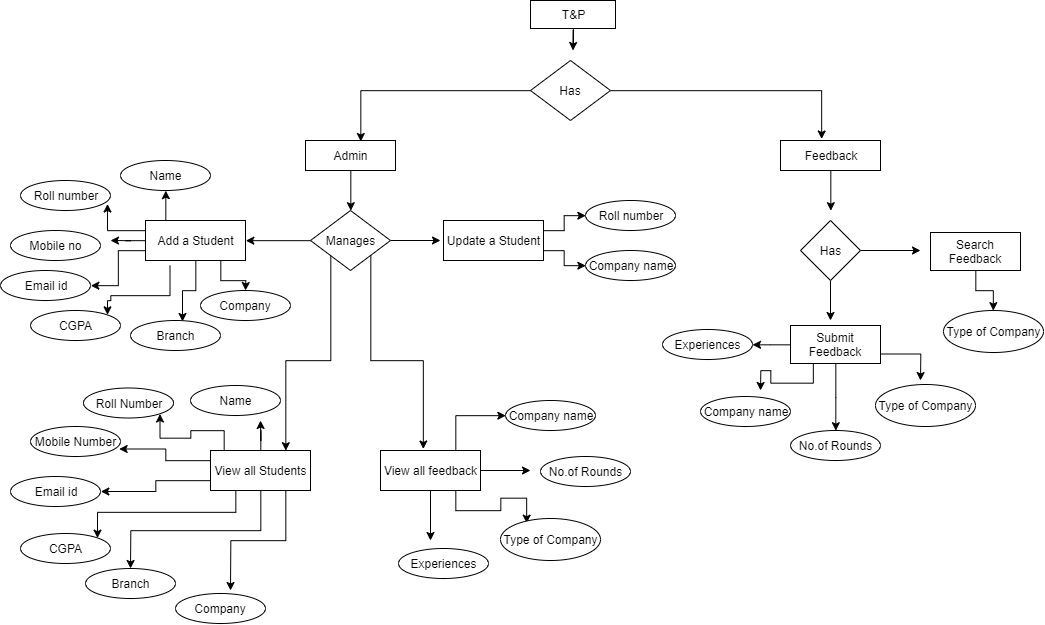

The diagram above was exported from draw.io. Its source (the exported page's mxGraphModel, read from the mxfile embedded in the PNG):
<mxGraphModel dx="853" dy="804" grid="1" gridSize="10" guides="1" tooltips="1" connect="1" arrows="1" fold="1" page="0" pageScale="1" pageWidth="827" pageHeight="1169" math="0" shadow="0">
  <root>
    <mxCell id="0" />
    <mxCell id="1" parent="0" />
    <mxCell id="rVInAyuyhd1W3DpB5w-l-15" style="edgeStyle=orthogonalEdgeStyle;rounded=0;orthogonalLoop=1;jettySize=auto;html=1;exitX=0.5;exitY=1;exitDx=0;exitDy=0;entryX=0.5;entryY=0;entryDx=0;entryDy=0;" edge="1" parent="1" source="rVInAyuyhd1W3DpB5w-l-1" target="rVInAyuyhd1W3DpB5w-l-2">
      <mxGeometry relative="1" as="geometry" />
    </mxCell>
    <mxCell id="rVInAyuyhd1W3DpB5w-l-1" value="Admin" style="rounded=0;whiteSpace=wrap;html=1;" vertex="1" parent="1">
      <mxGeometry x="325" y="40" width="90" height="30" as="geometry" />
    </mxCell>
    <mxCell id="rVInAyuyhd1W3DpB5w-l-10" style="edgeStyle=orthogonalEdgeStyle;rounded=0;orthogonalLoop=1;jettySize=auto;html=1;exitX=0;exitY=0.5;exitDx=0;exitDy=0;entryX=1;entryY=0.5;entryDx=0;entryDy=0;" edge="1" parent="1" source="rVInAyuyhd1W3DpB5w-l-2" target="rVInAyuyhd1W3DpB5w-l-3">
      <mxGeometry relative="1" as="geometry" />
    </mxCell>
    <mxCell id="rVInAyuyhd1W3DpB5w-l-12" style="edgeStyle=orthogonalEdgeStyle;rounded=0;orthogonalLoop=1;jettySize=auto;html=1;exitX=0;exitY=1;exitDx=0;exitDy=0;entryX=0.75;entryY=0;entryDx=0;entryDy=0;" edge="1" parent="1" source="rVInAyuyhd1W3DpB5w-l-2" target="rVInAyuyhd1W3DpB5w-l-5">
      <mxGeometry relative="1" as="geometry" />
    </mxCell>
    <mxCell id="rVInAyuyhd1W3DpB5w-l-13" style="edgeStyle=orthogonalEdgeStyle;rounded=0;orthogonalLoop=1;jettySize=auto;html=1;exitX=1;exitY=1;exitDx=0;exitDy=0;entryX=0.427;entryY=-0.037;entryDx=0;entryDy=0;entryPerimeter=0;" edge="1" parent="1" source="rVInAyuyhd1W3DpB5w-l-2" target="rVInAyuyhd1W3DpB5w-l-6">
      <mxGeometry relative="1" as="geometry" />
    </mxCell>
    <mxCell id="rVInAyuyhd1W3DpB5w-l-64" style="edgeStyle=orthogonalEdgeStyle;rounded=0;orthogonalLoop=1;jettySize=auto;html=1;" edge="1" parent="1" source="rVInAyuyhd1W3DpB5w-l-2">
      <mxGeometry relative="1" as="geometry">
        <mxPoint x="460" y="140" as="targetPoint" />
      </mxGeometry>
    </mxCell>
    <mxCell id="rVInAyuyhd1W3DpB5w-l-2" value="Manages" style="rhombus;whiteSpace=wrap;html=1;" vertex="1" parent="1">
      <mxGeometry x="330" y="110" width="80" height="60" as="geometry" />
    </mxCell>
    <mxCell id="rVInAyuyhd1W3DpB5w-l-32" style="edgeStyle=orthogonalEdgeStyle;rounded=0;orthogonalLoop=1;jettySize=auto;html=1;exitX=0.25;exitY=0;exitDx=0;exitDy=0;entryX=0.5;entryY=1;entryDx=0;entryDy=0;" edge="1" parent="1" source="rVInAyuyhd1W3DpB5w-l-3" target="rVInAyuyhd1W3DpB5w-l-19">
      <mxGeometry relative="1" as="geometry" />
    </mxCell>
    <mxCell id="rVInAyuyhd1W3DpB5w-l-33" style="edgeStyle=orthogonalEdgeStyle;rounded=0;orthogonalLoop=1;jettySize=auto;html=1;exitX=0;exitY=0.25;exitDx=0;exitDy=0;entryX=0.97;entryY=0.794;entryDx=0;entryDy=0;entryPerimeter=0;" edge="1" parent="1" source="rVInAyuyhd1W3DpB5w-l-3" target="rVInAyuyhd1W3DpB5w-l-20">
      <mxGeometry relative="1" as="geometry" />
    </mxCell>
    <mxCell id="rVInAyuyhd1W3DpB5w-l-34" style="edgeStyle=orthogonalEdgeStyle;rounded=0;orthogonalLoop=1;jettySize=auto;html=1;" edge="1" parent="1" source="rVInAyuyhd1W3DpB5w-l-3">
      <mxGeometry relative="1" as="geometry">
        <mxPoint x="130" y="140" as="targetPoint" />
      </mxGeometry>
    </mxCell>
    <mxCell id="rVInAyuyhd1W3DpB5w-l-35" style="edgeStyle=orthogonalEdgeStyle;rounded=0;orthogonalLoop=1;jettySize=auto;html=1;exitX=0;exitY=0.75;exitDx=0;exitDy=0;entryX=1;entryY=0.5;entryDx=0;entryDy=0;" edge="1" parent="1" source="rVInAyuyhd1W3DpB5w-l-3" target="rVInAyuyhd1W3DpB5w-l-22">
      <mxGeometry relative="1" as="geometry" />
    </mxCell>
    <mxCell id="rVInAyuyhd1W3DpB5w-l-36" style="edgeStyle=orthogonalEdgeStyle;rounded=0;orthogonalLoop=1;jettySize=auto;html=1;exitX=0.25;exitY=1;exitDx=0;exitDy=0;entryX=1;entryY=0;entryDx=0;entryDy=0;" edge="1" parent="1" target="rVInAyuyhd1W3DpB5w-l-23">
      <mxGeometry relative="1" as="geometry">
        <mxPoint x="189.83333333333348" y="165" as="sourcePoint" />
        <mxPoint x="129.83333333333337" y="225" as="targetPoint" />
        <Array as="points">
          <mxPoint x="190" y="195" />
          <mxPoint x="130" y="195" />
          <mxPoint x="130" y="200" />
          <mxPoint x="127" y="200" />
        </Array>
      </mxGeometry>
    </mxCell>
    <mxCell id="rVInAyuyhd1W3DpB5w-l-37" style="edgeStyle=orthogonalEdgeStyle;rounded=0;orthogonalLoop=1;jettySize=auto;html=1;exitX=0.5;exitY=1;exitDx=0;exitDy=0;entryX=0.578;entryY=0.039;entryDx=0;entryDy=0;entryPerimeter=0;" edge="1" parent="1" source="rVInAyuyhd1W3DpB5w-l-3" target="rVInAyuyhd1W3DpB5w-l-24">
      <mxGeometry relative="1" as="geometry" />
    </mxCell>
    <mxCell id="rVInAyuyhd1W3DpB5w-l-38" style="edgeStyle=orthogonalEdgeStyle;rounded=0;orthogonalLoop=1;jettySize=auto;html=1;exitX=0.75;exitY=1;exitDx=0;exitDy=0;" edge="1" parent="1" source="rVInAyuyhd1W3DpB5w-l-3" target="rVInAyuyhd1W3DpB5w-l-25">
      <mxGeometry relative="1" as="geometry" />
    </mxCell>
    <mxCell id="rVInAyuyhd1W3DpB5w-l-3" value="Add a Student" style="rounded=0;whiteSpace=wrap;html=1;" vertex="1" parent="1">
      <mxGeometry x="165" y="120" width="100" height="40" as="geometry" />
    </mxCell>
    <mxCell id="rVInAyuyhd1W3DpB5w-l-63" style="edgeStyle=orthogonalEdgeStyle;rounded=0;orthogonalLoop=1;jettySize=auto;html=1;exitX=1;exitY=0.75;exitDx=0;exitDy=0;entryX=0;entryY=0.5;entryDx=0;entryDy=0;" edge="1" parent="1" source="rVInAyuyhd1W3DpB5w-l-4" target="rVInAyuyhd1W3DpB5w-l-46">
      <mxGeometry relative="1" as="geometry" />
    </mxCell>
    <mxCell id="rVInAyuyhd1W3DpB5w-l-65" style="edgeStyle=orthogonalEdgeStyle;rounded=0;orthogonalLoop=1;jettySize=auto;html=1;exitX=1;exitY=0.25;exitDx=0;exitDy=0;entryX=0;entryY=0.5;entryDx=0;entryDy=0;" edge="1" parent="1" source="rVInAyuyhd1W3DpB5w-l-4" target="rVInAyuyhd1W3DpB5w-l-18">
      <mxGeometry relative="1" as="geometry" />
    </mxCell>
    <mxCell id="rVInAyuyhd1W3DpB5w-l-4" value="Update a Student" style="rounded=0;whiteSpace=wrap;html=1;" vertex="1" parent="1">
      <mxGeometry x="463" y="120" width="100" height="40" as="geometry" />
    </mxCell>
    <mxCell id="rVInAyuyhd1W3DpB5w-l-49" style="edgeStyle=orthogonalEdgeStyle;rounded=0;orthogonalLoop=1;jettySize=auto;html=1;exitX=0.14;exitY=-0.004;exitDx=0;exitDy=0;entryX=1;entryY=1;entryDx=0;entryDy=0;exitPerimeter=0;" edge="1" parent="1" source="rVInAyuyhd1W3DpB5w-l-5" target="rVInAyuyhd1W3DpB5w-l-43">
      <mxGeometry relative="1" as="geometry">
        <Array as="points">
          <mxPoint x="244" y="330" />
          <mxPoint x="210" y="330" />
          <mxPoint x="210" y="338" />
          <mxPoint x="180" y="338" />
        </Array>
      </mxGeometry>
    </mxCell>
    <mxCell id="rVInAyuyhd1W3DpB5w-l-51" style="edgeStyle=orthogonalEdgeStyle;rounded=0;orthogonalLoop=1;jettySize=auto;html=1;exitX=0;exitY=0.75;exitDx=0;exitDy=0;entryX=1;entryY=0.5;entryDx=0;entryDy=0;" edge="1" parent="1" source="rVInAyuyhd1W3DpB5w-l-5" target="rVInAyuyhd1W3DpB5w-l-67">
      <mxGeometry relative="1" as="geometry" />
    </mxCell>
    <mxCell id="rVInAyuyhd1W3DpB5w-l-69" style="edgeStyle=orthogonalEdgeStyle;rounded=0;orthogonalLoop=1;jettySize=auto;html=1;exitX=0.25;exitY=1;exitDx=0;exitDy=0;entryX=1;entryY=0;entryDx=0;entryDy=0;" edge="1" parent="1" source="rVInAyuyhd1W3DpB5w-l-5" target="rVInAyuyhd1W3DpB5w-l-16">
      <mxGeometry relative="1" as="geometry" />
    </mxCell>
    <mxCell id="rVInAyuyhd1W3DpB5w-l-75" style="edgeStyle=orthogonalEdgeStyle;rounded=0;orthogonalLoop=1;jettySize=auto;html=1;" edge="1" parent="1" source="rVInAyuyhd1W3DpB5w-l-5" target="rVInAyuyhd1W3DpB5w-l-66">
      <mxGeometry relative="1" as="geometry">
        <Array as="points">
          <mxPoint x="280" y="430" />
          <mxPoint x="150" y="430" />
        </Array>
      </mxGeometry>
    </mxCell>
    <mxCell id="rVInAyuyhd1W3DpB5w-l-76" style="edgeStyle=orthogonalEdgeStyle;rounded=0;orthogonalLoop=1;jettySize=auto;html=1;exitX=0.75;exitY=1;exitDx=0;exitDy=0;" edge="1" parent="1" source="rVInAyuyhd1W3DpB5w-l-5">
      <mxGeometry relative="1" as="geometry">
        <mxPoint x="250" y="490" as="targetPoint" />
      </mxGeometry>
    </mxCell>
    <mxCell id="rVInAyuyhd1W3DpB5w-l-77" style="edgeStyle=orthogonalEdgeStyle;rounded=0;orthogonalLoop=1;jettySize=auto;html=1;" edge="1" parent="1" source="rVInAyuyhd1W3DpB5w-l-5">
      <mxGeometry relative="1" as="geometry">
        <mxPoint x="280" y="320" as="targetPoint" />
      </mxGeometry>
    </mxCell>
    <mxCell id="rVInAyuyhd1W3DpB5w-l-78" style="edgeStyle=orthogonalEdgeStyle;rounded=0;orthogonalLoop=1;jettySize=auto;html=1;exitX=0;exitY=0.25;exitDx=0;exitDy=0;entryX=0.985;entryY=0.75;entryDx=0;entryDy=0;entryPerimeter=0;" edge="1" parent="1" source="rVInAyuyhd1W3DpB5w-l-5" target="rVInAyuyhd1W3DpB5w-l-42">
      <mxGeometry relative="1" as="geometry" />
    </mxCell>
    <mxCell id="rVInAyuyhd1W3DpB5w-l-5" value="View all Students" style="rounded=0;whiteSpace=wrap;html=1;" vertex="1" parent="1">
      <mxGeometry x="230" y="350" width="100" height="40" as="geometry" />
    </mxCell>
    <mxCell id="rVInAyuyhd1W3DpB5w-l-53" style="edgeStyle=orthogonalEdgeStyle;rounded=0;orthogonalLoop=1;jettySize=auto;html=1;" edge="1" parent="1" source="rVInAyuyhd1W3DpB5w-l-6">
      <mxGeometry relative="1" as="geometry">
        <mxPoint x="550" y="370" as="targetPoint" />
      </mxGeometry>
    </mxCell>
    <mxCell id="rVInAyuyhd1W3DpB5w-l-59" style="edgeStyle=orthogonalEdgeStyle;rounded=0;orthogonalLoop=1;jettySize=auto;html=1;" edge="1" parent="1" source="rVInAyuyhd1W3DpB5w-l-6">
      <mxGeometry relative="1" as="geometry">
        <mxPoint x="450" y="440" as="targetPoint" />
      </mxGeometry>
    </mxCell>
    <mxCell id="rVInAyuyhd1W3DpB5w-l-60" style="edgeStyle=orthogonalEdgeStyle;rounded=0;orthogonalLoop=1;jettySize=auto;html=1;exitX=0.75;exitY=1;exitDx=0;exitDy=0;entryX=0.259;entryY=0.106;entryDx=0;entryDy=0;entryPerimeter=0;" edge="1" parent="1" source="rVInAyuyhd1W3DpB5w-l-6" target="rVInAyuyhd1W3DpB5w-l-57">
      <mxGeometry relative="1" as="geometry" />
    </mxCell>
    <mxCell id="rVInAyuyhd1W3DpB5w-l-61" style="edgeStyle=orthogonalEdgeStyle;rounded=0;orthogonalLoop=1;jettySize=auto;html=1;exitX=0.75;exitY=0;exitDx=0;exitDy=0;entryX=0;entryY=0.5;entryDx=0;entryDy=0;" edge="1" parent="1" source="rVInAyuyhd1W3DpB5w-l-6" target="rVInAyuyhd1W3DpB5w-l-47">
      <mxGeometry relative="1" as="geometry" />
    </mxCell>
    <mxCell id="rVInAyuyhd1W3DpB5w-l-6" value="View all feedback" style="rounded=0;whiteSpace=wrap;html=1;" vertex="1" parent="1">
      <mxGeometry x="400" y="350" width="100" height="40" as="geometry" />
    </mxCell>
    <mxCell id="rVInAyuyhd1W3DpB5w-l-16" value="CGPA" style="ellipse;whiteSpace=wrap;html=1;" vertex="1" parent="1">
      <mxGeometry x="40" y="433" width="90" height="30" as="geometry" />
    </mxCell>
    <mxCell id="rVInAyuyhd1W3DpB5w-l-18" value="Roll number" style="ellipse;whiteSpace=wrap;html=1;" vertex="1" parent="1">
      <mxGeometry x="605" y="100" width="90" height="30" as="geometry" />
    </mxCell>
    <mxCell id="rVInAyuyhd1W3DpB5w-l-19" value="Name" style="ellipse;whiteSpace=wrap;html=1;" vertex="1" parent="1">
      <mxGeometry x="140" y="60" width="90" height="30" as="geometry" />
    </mxCell>
    <mxCell id="rVInAyuyhd1W3DpB5w-l-20" value="Roll number" style="ellipse;whiteSpace=wrap;html=1;" vertex="1" parent="1">
      <mxGeometry x="40" y="80" width="90" height="30" as="geometry" />
    </mxCell>
    <mxCell id="rVInAyuyhd1W3DpB5w-l-21" value="Mobile no" style="ellipse;whiteSpace=wrap;html=1;" vertex="1" parent="1">
      <mxGeometry x="30" y="130" width="90" height="30" as="geometry" />
    </mxCell>
    <mxCell id="rVInAyuyhd1W3DpB5w-l-22" value="Email id" style="ellipse;whiteSpace=wrap;html=1;" vertex="1" parent="1">
      <mxGeometry x="20" y="170" width="90" height="30" as="geometry" />
    </mxCell>
    <mxCell id="rVInAyuyhd1W3DpB5w-l-23" value="CGPA" style="ellipse;whiteSpace=wrap;html=1;" vertex="1" parent="1">
      <mxGeometry x="50" y="210" width="90" height="30" as="geometry" />
    </mxCell>
    <mxCell id="rVInAyuyhd1W3DpB5w-l-24" value="Branch" style="ellipse;whiteSpace=wrap;html=1;" vertex="1" parent="1">
      <mxGeometry x="150" y="220" width="90" height="30" as="geometry" />
    </mxCell>
    <mxCell id="rVInAyuyhd1W3DpB5w-l-25" value="Company" style="ellipse;whiteSpace=wrap;html=1;" vertex="1" parent="1">
      <mxGeometry x="220" y="190" width="90" height="30" as="geometry" />
    </mxCell>
    <mxCell id="rVInAyuyhd1W3DpB5w-l-40" value="&lt;span style=&quot;font-family: &amp;#34;helvetica&amp;#34; , &amp;#34;arial&amp;#34; , sans-serif ; font-size: 0px&quot;&gt;%3CmxGraphModel%3E%3Croot%3E%3CmxCell%20id%3D%220%22%2F%3E%3CmxCell%20id%3D%221%22%20parent%3D%220%22%2F%3E%3CmxCell%20id%3D%222%22%20value%3D%22%22%20style%3D%22ellipse%3BwhiteSpace%3Dwrap%3Bhtml%3D1%3B%22%20vertex%3D%221%22%20parent%3D%221%22%3E%3CmxGeometry%20x%3D%22570%22%20y%3D%22200%22%20width%3D%2290%22%20height%3D%2230%22%20as%3D%22geometry%22%2F%3E%3C%2FmxCell%3E%3C%2Froot%3E%3C%2FmxGraphModel%&lt;/span&gt;" style="text;html=1;resizable=0;points=[];autosize=1;align=left;verticalAlign=top;spacingTop=-4;" vertex="1" parent="1">
      <mxGeometry x="140" y="488" width="20" height="20" as="geometry" />
    </mxCell>
    <mxCell id="rVInAyuyhd1W3DpB5w-l-41" value="&lt;span style=&quot;font-family: &amp;#34;helvetica&amp;#34; , &amp;#34;arial&amp;#34; , sans-serif ; font-size: 0px&quot;&gt;%3CmxGraphModel%3E%3Croot%3E%3CmxCell%20id%3D%220%22%2F%3E%3CmxCell%20id%3D%221%22%20parent%3D%220%22%2F%3E%3CmxCell%20id%3D%222%22%20value%3D%22%22%20style%3D%22ellipse%3BwhiteSpace%3Dwrap%3Bhtml%3D1%3B%22%20vertex%3D%221%22%20parent%3D%221%22%3E%3CmxGeometry%20x%3D%22570%22%20y%3D%22200%22%20width%3D%2290%22%20height%3D%2230%22%20as%3D%22geometry%22%2F%3E%3C%2FmxCell%3E%3C%2Froot%3E%3C%2FmxGraphModel%3&lt;/span&gt;" style="text;html=1;resizable=0;points=[];autosize=1;align=left;verticalAlign=top;spacingTop=-4;" vertex="1" parent="1">
      <mxGeometry x="148" y="366" width="20" height="20" as="geometry" />
    </mxCell>
    <mxCell id="rVInAyuyhd1W3DpB5w-l-42" value="Mobile Number" style="ellipse;whiteSpace=wrap;html=1;" vertex="1" parent="1">
      <mxGeometry x="50" y="326" width="90" height="30" as="geometry" />
    </mxCell>
    <mxCell id="rVInAyuyhd1W3DpB5w-l-43" value="Roll Number" style="ellipse;whiteSpace=wrap;html=1;" vertex="1" parent="1">
      <mxGeometry x="103" y="287.5" width="90" height="30" as="geometry" />
    </mxCell>
    <mxCell id="rVInAyuyhd1W3DpB5w-l-44" value="Company" style="ellipse;whiteSpace=wrap;html=1;" vertex="1" parent="1">
      <mxGeometry x="195" y="493" width="90" height="30" as="geometry" />
    </mxCell>
    <mxCell id="rVInAyuyhd1W3DpB5w-l-46" value="Company name" style="ellipse;whiteSpace=wrap;html=1;" vertex="1" parent="1">
      <mxGeometry x="605" y="150" width="90" height="30" as="geometry" />
    </mxCell>
    <mxCell id="rVInAyuyhd1W3DpB5w-l-47" value="Company name" style="ellipse;whiteSpace=wrap;html=1;" vertex="1" parent="1">
      <mxGeometry x="525" y="300" width="90" height="30" as="geometry" />
    </mxCell>
    <mxCell id="rVInAyuyhd1W3DpB5w-l-56" value="Experiences" style="ellipse;whiteSpace=wrap;html=1;" vertex="1" parent="1">
      <mxGeometry x="418" y="448" width="90" height="30" as="geometry" />
    </mxCell>
    <mxCell id="rVInAyuyhd1W3DpB5w-l-57" value="Type of Company" style="ellipse;whiteSpace=wrap;html=1;" vertex="1" parent="1">
      <mxGeometry x="520" y="418" width="100" height="42" as="geometry" />
    </mxCell>
    <mxCell id="rVInAyuyhd1W3DpB5w-l-58" value="No.of Rounds" style="ellipse;whiteSpace=wrap;html=1;" vertex="1" parent="1">
      <mxGeometry x="560" y="356" width="90" height="30" as="geometry" />
    </mxCell>
    <mxCell id="rVInAyuyhd1W3DpB5w-l-66" value="Branch" style="ellipse;whiteSpace=wrap;html=1;" vertex="1" parent="1">
      <mxGeometry x="105" y="468" width="90" height="30" as="geometry" />
    </mxCell>
    <mxCell id="rVInAyuyhd1W3DpB5w-l-67" value="Email id" style="ellipse;whiteSpace=wrap;html=1;" vertex="1" parent="1">
      <mxGeometry x="30" y="376" width="90" height="30" as="geometry" />
    </mxCell>
    <mxCell id="rVInAyuyhd1W3DpB5w-l-68" value="Name" style="ellipse;whiteSpace=wrap;html=1;" vertex="1" parent="1">
      <mxGeometry x="210" y="285" width="90" height="30" as="geometry" />
    </mxCell>
    <mxCell id="rVInAyuyhd1W3DpB5w-l-83" style="edgeStyle=orthogonalEdgeStyle;rounded=0;orthogonalLoop=1;jettySize=auto;html=1;" edge="1" parent="1" source="rVInAyuyhd1W3DpB5w-l-79">
      <mxGeometry relative="1" as="geometry">
        <mxPoint x="592.5" y="-50" as="targetPoint" />
      </mxGeometry>
    </mxCell>
    <mxCell id="rVInAyuyhd1W3DpB5w-l-79" value="T&amp;amp;P" style="rounded=0;whiteSpace=wrap;html=1;" vertex="1" parent="1">
      <mxGeometry x="550" y="-100" width="85" height="28" as="geometry" />
    </mxCell>
    <mxCell id="rVInAyuyhd1W3DpB5w-l-84" style="edgeStyle=orthogonalEdgeStyle;rounded=0;orthogonalLoop=1;jettySize=auto;html=1;entryX=0.619;entryY=0.028;entryDx=0;entryDy=0;entryPerimeter=0;" edge="1" parent="1" source="rVInAyuyhd1W3DpB5w-l-80" target="rVInAyuyhd1W3DpB5w-l-1">
      <mxGeometry relative="1" as="geometry" />
    </mxCell>
    <mxCell id="rVInAyuyhd1W3DpB5w-l-86" style="edgeStyle=orthogonalEdgeStyle;rounded=0;orthogonalLoop=1;jettySize=auto;html=1;exitX=1;exitY=0.5;exitDx=0;exitDy=0;entryX=0.413;entryY=-0.061;entryDx=0;entryDy=0;entryPerimeter=0;" edge="1" parent="1" source="rVInAyuyhd1W3DpB5w-l-80" target="rVInAyuyhd1W3DpB5w-l-85">
      <mxGeometry relative="1" as="geometry" />
    </mxCell>
    <mxCell id="rVInAyuyhd1W3DpB5w-l-80" value="Has" style="rhombus;whiteSpace=wrap;html=1;" vertex="1" parent="1">
      <mxGeometry x="550" y="-40" width="80" height="60" as="geometry" />
    </mxCell>
    <mxCell id="rVInAyuyhd1W3DpB5w-l-87" style="edgeStyle=orthogonalEdgeStyle;rounded=0;orthogonalLoop=1;jettySize=auto;html=1;exitX=0.5;exitY=1;exitDx=0;exitDy=0;" edge="1" parent="1" source="rVInAyuyhd1W3DpB5w-l-85">
      <mxGeometry relative="1" as="geometry">
        <mxPoint x="850.3333333333335" y="110.16666666666674" as="targetPoint" />
      </mxGeometry>
    </mxCell>
    <mxCell id="rVInAyuyhd1W3DpB5w-l-85" value="Feedback" style="rounded=0;whiteSpace=wrap;html=1;" vertex="1" parent="1">
      <mxGeometry x="800" y="40" width="100" height="30" as="geometry" />
    </mxCell>
    <mxCell id="rVInAyuyhd1W3DpB5w-l-97" style="edgeStyle=orthogonalEdgeStyle;rounded=0;orthogonalLoop=1;jettySize=auto;html=1;" edge="1" parent="1" source="rVInAyuyhd1W3DpB5w-l-88">
      <mxGeometry relative="1" as="geometry">
        <mxPoint x="850" y="220" as="targetPoint" />
      </mxGeometry>
    </mxCell>
    <mxCell id="rVInAyuyhd1W3DpB5w-l-98" style="edgeStyle=orthogonalEdgeStyle;rounded=0;orthogonalLoop=1;jettySize=auto;html=1;" edge="1" parent="1" source="rVInAyuyhd1W3DpB5w-l-88">
      <mxGeometry relative="1" as="geometry">
        <mxPoint x="940" y="150" as="targetPoint" />
      </mxGeometry>
    </mxCell>
    <mxCell id="rVInAyuyhd1W3DpB5w-l-88" value="Has" style="rhombus;whiteSpace=wrap;html=1;" vertex="1" parent="1">
      <mxGeometry x="820" y="120" width="60" height="60" as="geometry" />
    </mxCell>
    <mxCell id="rVInAyuyhd1W3DpB5w-l-99" style="edgeStyle=orthogonalEdgeStyle;rounded=0;orthogonalLoop=1;jettySize=auto;html=1;exitX=1;exitY=0.75;exitDx=0;exitDy=0;" edge="1" parent="1" source="rVInAyuyhd1W3DpB5w-l-89">
      <mxGeometry relative="1" as="geometry">
        <mxPoint x="940" y="280" as="targetPoint" />
      </mxGeometry>
    </mxCell>
    <mxCell id="rVInAyuyhd1W3DpB5w-l-100" style="edgeStyle=orthogonalEdgeStyle;rounded=0;orthogonalLoop=1;jettySize=auto;html=1;entryX=0.5;entryY=0;entryDx=0;entryDy=0;" edge="1" parent="1" source="rVInAyuyhd1W3DpB5w-l-89" target="rVInAyuyhd1W3DpB5w-l-93">
      <mxGeometry relative="1" as="geometry" />
    </mxCell>
    <mxCell id="rVInAyuyhd1W3DpB5w-l-102" style="edgeStyle=orthogonalEdgeStyle;rounded=0;orthogonalLoop=1;jettySize=auto;html=1;entryX=1;entryY=0.5;entryDx=0;entryDy=0;" edge="1" parent="1" source="rVInAyuyhd1W3DpB5w-l-89" target="rVInAyuyhd1W3DpB5w-l-96">
      <mxGeometry relative="1" as="geometry" />
    </mxCell>
    <mxCell id="rVInAyuyhd1W3DpB5w-l-103" style="edgeStyle=orthogonalEdgeStyle;rounded=0;orthogonalLoop=1;jettySize=auto;html=1;exitX=0.25;exitY=1;exitDx=0;exitDy=0;" edge="1" parent="1" source="rVInAyuyhd1W3DpB5w-l-89">
      <mxGeometry relative="1" as="geometry">
        <mxPoint x="780" y="290" as="targetPoint" />
      </mxGeometry>
    </mxCell>
    <mxCell id="rVInAyuyhd1W3DpB5w-l-89" value="Submit Feedback" style="rounded=0;whiteSpace=wrap;html=1;" vertex="1" parent="1">
      <mxGeometry x="810" y="225" width="90" height="38" as="geometry" />
    </mxCell>
    <mxCell id="rVInAyuyhd1W3DpB5w-l-90" value="&lt;span style=&quot;font-family: &amp;#34;helvetica&amp;#34; , &amp;#34;arial&amp;#34; , sans-serif ; font-size: 0px&quot;&gt;%3CmxGraphModel%3E%3Croot%3E%3CmxCell%20id%3D%220%22%2F%3E%3CmxCell%20id%3D%221%22%20parent%3D%220%22%2F%3E%3CmxCell%20id%3D%222%22%20value%3D%22Submit%20Feedback%22%20style%3D%22rounded%3D0%3BwhiteSpace%3Dwrap%3Bhtml%3D1%3B%22%20vertex%3D%221%22%20parent%3D%221%22%3E%3CmxGeometry%20x%3D%22810%22%20y%3D%22225%22%20width%3D%2290%22%20height%3D%2238%22%20as%3D%22geometry%22%2F%3E%3C%2FmxCell%3E%3C%2Froot%3E%3C%2FmxGraphModel%3E&lt;/span&gt;" style="text;html=1;resizable=0;points=[];autosize=1;align=left;verticalAlign=top;spacingTop=-4;" vertex="1" parent="1">
      <mxGeometry x="1013" y="126" width="20" height="20" as="geometry" />
    </mxCell>
    <mxCell id="rVInAyuyhd1W3DpB5w-l-105" style="edgeStyle=orthogonalEdgeStyle;rounded=0;orthogonalLoop=1;jettySize=auto;html=1;entryX=0.5;entryY=0;entryDx=0;entryDy=0;" edge="1" parent="1" source="rVInAyuyhd1W3DpB5w-l-91" target="rVInAyuyhd1W3DpB5w-l-104">
      <mxGeometry relative="1" as="geometry" />
    </mxCell>
    <mxCell id="rVInAyuyhd1W3DpB5w-l-91" value="Search Feedback" style="rounded=0;whiteSpace=wrap;html=1;" vertex="1" parent="1">
      <mxGeometry x="950" y="132" width="90" height="38" as="geometry" />
    </mxCell>
    <mxCell id="rVInAyuyhd1W3DpB5w-l-92" value="Company name" style="ellipse;whiteSpace=wrap;html=1;" vertex="1" parent="1">
      <mxGeometry x="720" y="296" width="90" height="30" as="geometry" />
    </mxCell>
    <mxCell id="rVInAyuyhd1W3DpB5w-l-93" value="No.of Rounds" style="ellipse;whiteSpace=wrap;html=1;" vertex="1" parent="1">
      <mxGeometry x="810" y="330" width="90" height="30" as="geometry" />
    </mxCell>
    <mxCell id="rVInAyuyhd1W3DpB5w-l-94" value="Type of Company" style="ellipse;whiteSpace=wrap;html=1;" vertex="1" parent="1">
      <mxGeometry x="895.000020345052" y="284" width="100" height="42" as="geometry" />
    </mxCell>
    <mxCell id="rVInAyuyhd1W3DpB5w-l-95" value="&lt;span style=&quot;font-family: &amp;#34;helvetica&amp;#34; , &amp;#34;arial&amp;#34; , sans-serif ; font-size: 0px&quot;&gt;%3CmxGraphModel%3E%3Croot%3E%3CmxCell%20id%3D%220%22%2F%3E%3CmxCell%20id%3D%221%22%20parent%3D%220%22%2F%3E%3CmxCell%20id%3D%222%22%20value%3D%22Experiences%22%20style%3D%22ellipse%3BwhiteSpace%3Dwrap%3Bhtml%3D1%3B%22%20vertex%3D%221%22%20parent%3D%221%22%3E%3CmxGeometry%20x%3D%22418%22%20y%3D%22448%22%20width%3D%2290%22%20height%3D%2230%22%20as%3D%22geometry%22%2F%3E%3C%2FmxCell%3E%3C%2Froot%3E%3C%2FmxGraphModel%3E&lt;/span&gt;" style="text;html=1;resizable=0;points=[];autosize=1;align=left;verticalAlign=top;spacingTop=-4;" vertex="1" parent="1">
      <mxGeometry x="707" y="462" width="20" height="20" as="geometry" />
    </mxCell>
    <mxCell id="rVInAyuyhd1W3DpB5w-l-96" value="Experiences" style="ellipse;whiteSpace=wrap;html=1;" vertex="1" parent="1">
      <mxGeometry x="682" y="229" width="90" height="30" as="geometry" />
    </mxCell>
    <mxCell id="rVInAyuyhd1W3DpB5w-l-104" value="Type of Company" style="ellipse;whiteSpace=wrap;html=1;" vertex="1" parent="1">
      <mxGeometry x="963.000020345052" y="210" width="100" height="42" as="geometry" />
    </mxCell>
  </root>
</mxGraphModel>